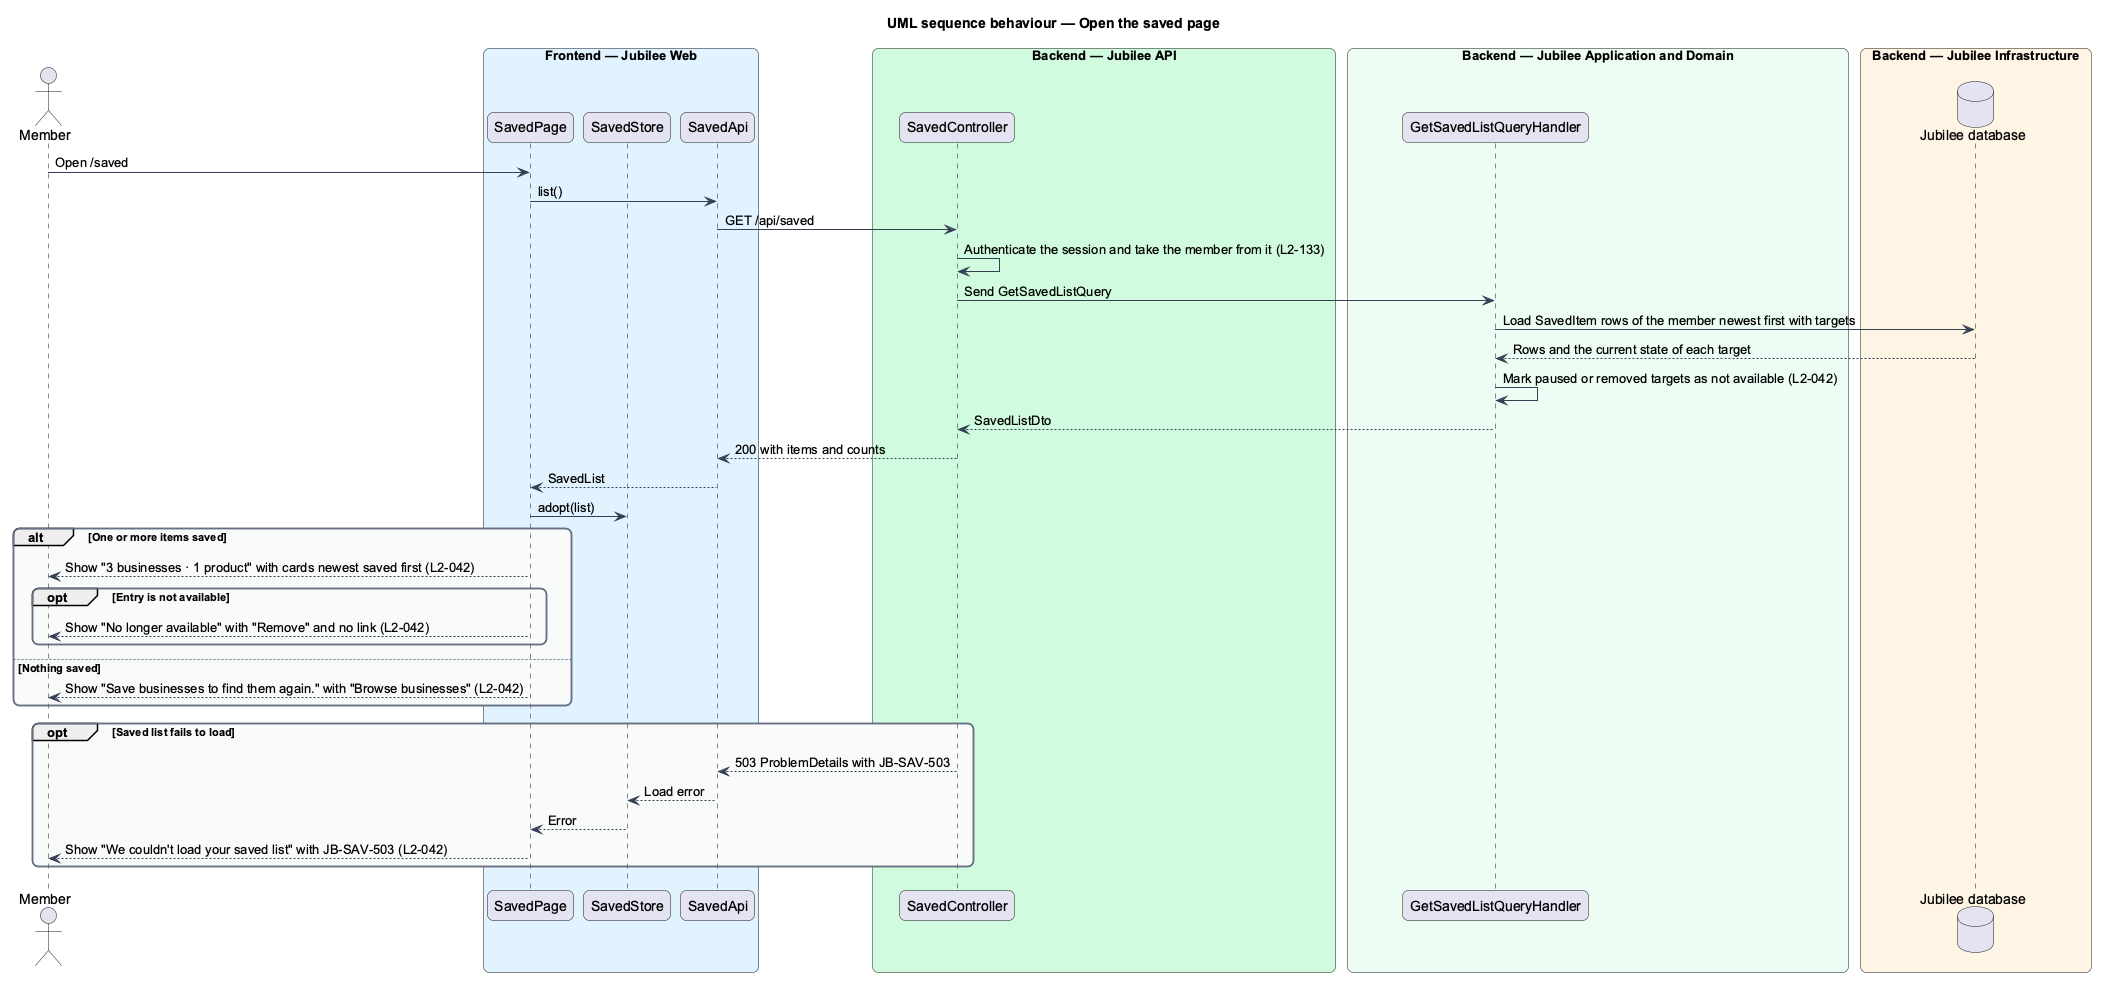

The diagram above was rendered by PlantUML. Its source (embedded in the PNG):
@startuml
title UML sequence behaviour — Open the saved page
skinparam backgroundColor #FFFFFF
skinparam shadowing false
skinparam roundcorner 12
skinparam defaultFontName Arial
skinparam ArrowColor #344054
skinparam rectangle {
  BorderColor #344054
  FontColor #101828
}
skinparam package {
  BorderColor #667085
  FontColor #101828
  BackgroundColor #F9FAFB
}
actor "Member" as actor
box "Frontend — Jubilee Web" #E0F2FE
  participant "SavedPage" as page
  participant "SavedStore" as store
  participant "SavedApi" as client
end box
box "Backend — Jubilee API" #D1FADF
  participant "SavedController" as controller
end box
box "Backend — Jubilee Application and Domain" #ECFDF3
  participant "GetSavedListQueryHandler" as handler
end box
box "Backend — Jubilee Infrastructure" #FFF4E5
  database "Jubilee database" as db
end box
actor -> page : Open /saved
page -> client : list()
client -> controller : GET /api/saved
controller -> controller : Authenticate the session and take the member from it (L2-133)
controller -> handler : Send GetSavedListQuery
handler -> db : Load SavedItem rows of the member newest first with targets
db --> handler : Rows and the current state of each target
handler -> handler : Mark paused or removed targets as not available (L2-042)
handler --> controller : SavedListDto
controller --> client : 200 with items and counts
client --> page : SavedList
page -> store : adopt(list)
alt One or more items saved
  page --> actor : Show "3 businesses · 1 product" with cards newest saved first (L2-042)
  opt Entry is not available
    page --> actor : Show "No longer available" with "Remove" and no link (L2-042)
  end
else Nothing saved
  page --> actor : Show "Save businesses to find them again." with "Browse businesses" (L2-042)
end
opt Saved list fails to load
  controller --> client : 503 ProblemDetails with JB-SAV-503
  client --> store : Load error
  store --> page : Error
  page --> actor : Show "We couldn't load your saved list" with JB-SAV-503 (L2-042)
end
@enduml